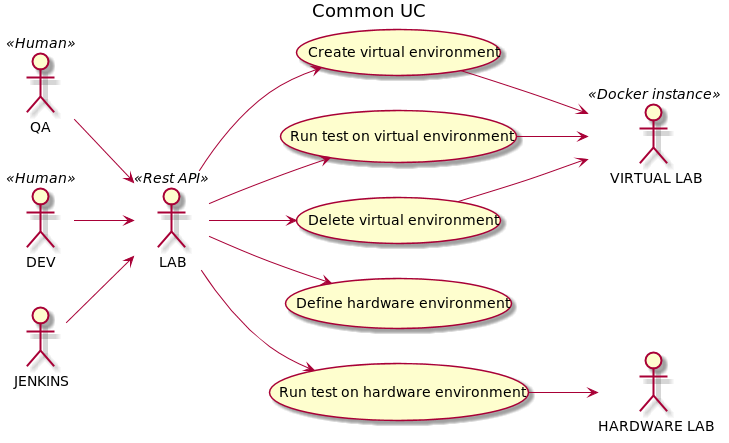

The diagram above was rendered by PlantUML. Its source (embedded in the PNG):
@startuml

title Common UC

actor QA << Human >>
actor DEV << Human >>
actor JENKINS
actor :LAB: as lab << Rest API >>
actor :VIRTUAL LAB: as vl << Docker instance >>
actor :HARDWARE LAB: as hwl
left to right direction
QA --> lab
DEV --> lab
JENKINS --> lab
lab --> ( Create virtual environment )
( Create virtual environment ) --> vl
lab --> ( Run test on virtual environment )
( Run test on virtual environment ) --> vl
lab --> ( Delete virtual environment )
( Delete virtual environment ) --> vl
lab --> ( Define hardware environment )
lab --> ( Run test on hardware environment )
( Run test on hardware environment ) --> hwl

@enduml